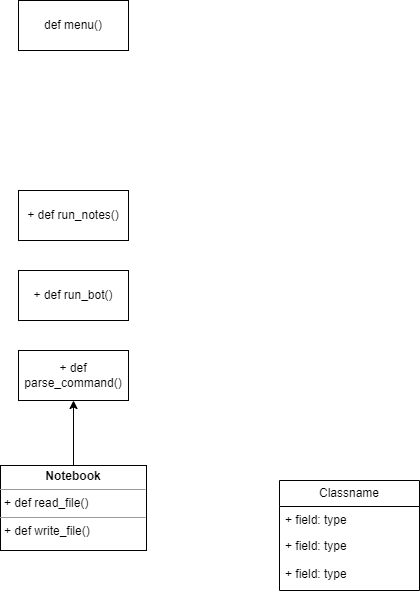

The diagram above was exported from draw.io. Its source (the exported page's mxGraphModel, read from the mxfile embedded in the PNG):
<mxGraphModel dx="1290" dy="581" grid="1" gridSize="10" guides="1" tooltips="1" connect="1" arrows="1" fold="1" page="1" pageScale="1" pageWidth="827" pageHeight="1169" math="0" shadow="0">
  <root>
    <mxCell id="0" />
    <mxCell id="1" parent="0" />
    <mxCell id="Rfm_q59VYEIgiiyUR99k-1" value="def menu()" style="html=1;whiteSpace=wrap;" vertex="1" parent="1">
      <mxGeometry x="359" y="10" width="110" height="50" as="geometry" />
    </mxCell>
    <mxCell id="Rfm_q59VYEIgiiyUR99k-2" value="+ def run_notes()" style="html=1;whiteSpace=wrap;" vertex="1" parent="1">
      <mxGeometry x="359" y="200" width="110" height="50" as="geometry" />
    </mxCell>
    <mxCell id="Rfm_q59VYEIgiiyUR99k-3" value="+ def run_bot()" style="html=1;whiteSpace=wrap;" vertex="1" parent="1">
      <mxGeometry x="359" y="280" width="110" height="50" as="geometry" />
    </mxCell>
    <mxCell id="Rfm_q59VYEIgiiyUR99k-4" value="+ def parse_command()" style="html=1;whiteSpace=wrap;" vertex="1" parent="1">
      <mxGeometry x="359" y="360" width="110" height="50" as="geometry" />
    </mxCell>
    <mxCell id="Rfm_q59VYEIgiiyUR99k-9" style="edgeStyle=orthogonalEdgeStyle;rounded=0;orthogonalLoop=1;jettySize=auto;html=1;exitX=0.5;exitY=0;exitDx=0;exitDy=0;entryX=0.5;entryY=1;entryDx=0;entryDy=0;" edge="1" parent="1" source="Rfm_q59VYEIgiiyUR99k-6" target="Rfm_q59VYEIgiiyUR99k-4">
      <mxGeometry relative="1" as="geometry" />
    </mxCell>
    <mxCell id="Rfm_q59VYEIgiiyUR99k-6" value="&lt;p style=&quot;margin:0px;margin-top:4px;text-align:center;&quot;&gt;&lt;b&gt;Notebook&lt;/b&gt;&lt;/p&gt;&lt;hr size=&quot;1&quot;&gt;&lt;p style=&quot;margin:0px;margin-left:4px;&quot;&gt;+ def read_file()&lt;/p&gt;&lt;hr size=&quot;1&quot;&gt;&lt;p style=&quot;margin:0px;margin-left:4px;&quot;&gt;+ def write_file()&lt;/p&gt;" style="verticalAlign=top;align=left;overflow=fill;fontSize=12;fontFamily=Helvetica;html=1;whiteSpace=wrap;" vertex="1" parent="1">
      <mxGeometry x="341" y="475" width="146" height="85" as="geometry" />
    </mxCell>
    <mxCell id="Rfm_q59VYEIgiiyUR99k-28" value="Classname" style="swimlane;fontStyle=0;childLayout=stackLayout;horizontal=1;startSize=26;fillColor=none;horizontalStack=0;resizeParent=1;resizeParentMax=0;resizeLast=0;collapsible=1;marginBottom=0;whiteSpace=wrap;html=1;" vertex="1" parent="1">
      <mxGeometry x="620" y="490" width="140" height="110" as="geometry" />
    </mxCell>
    <mxCell id="Rfm_q59VYEIgiiyUR99k-29" value="+ field: type" style="text;strokeColor=none;fillColor=none;align=left;verticalAlign=top;spacingLeft=4;spacingRight=4;overflow=hidden;rotatable=0;points=[[0,0.5],[1,0.5]];portConstraint=eastwest;whiteSpace=wrap;html=1;" vertex="1" parent="Rfm_q59VYEIgiiyUR99k-28">
      <mxGeometry y="26" width="140" height="26" as="geometry" />
    </mxCell>
    <mxCell id="Rfm_q59VYEIgiiyUR99k-30" value="+ field: type" style="text;strokeColor=none;fillColor=none;align=left;verticalAlign=top;spacingLeft=4;spacingRight=4;overflow=hidden;rotatable=0;points=[[0,0.5],[1,0.5]];portConstraint=eastwest;whiteSpace=wrap;html=1;" vertex="1" parent="Rfm_q59VYEIgiiyUR99k-28">
      <mxGeometry y="52" width="140" height="28" as="geometry" />
    </mxCell>
    <mxCell id="Rfm_q59VYEIgiiyUR99k-31" value="+ field: type" style="text;strokeColor=none;fillColor=none;align=left;verticalAlign=top;spacingLeft=4;spacingRight=4;overflow=hidden;rotatable=0;points=[[0,0.5],[1,0.5]];portConstraint=eastwest;whiteSpace=wrap;html=1;" vertex="1" parent="Rfm_q59VYEIgiiyUR99k-28">
      <mxGeometry y="80" width="140" height="30" as="geometry" />
    </mxCell>
  </root>
</mxGraphModel>